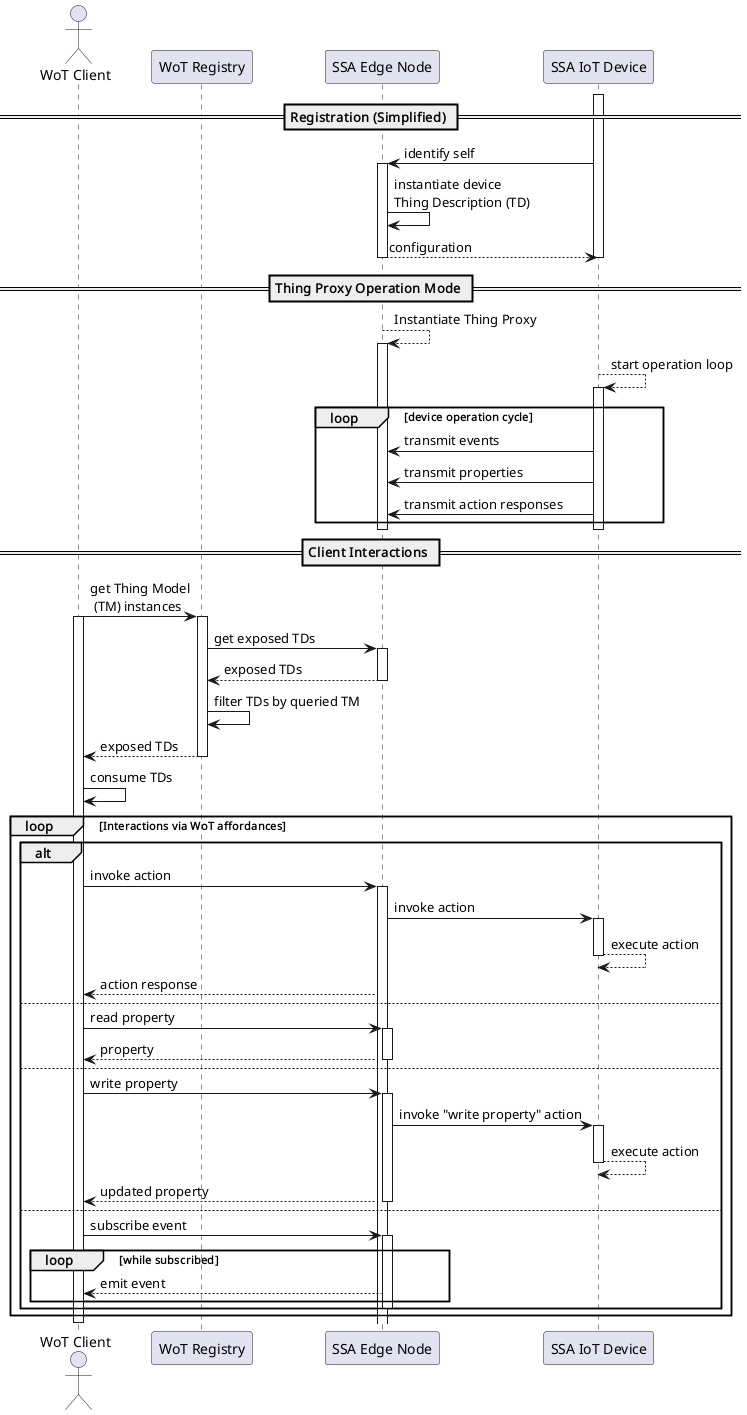

The diagram above was rendered by PlantUML. Its source (embedded in the PNG):
@startuml

actor "WoT Client" as client
participant "WoT Registry" as wot
participant "SSA Edge Node" as edge
participant "SSA IoT Device"  as device

== Registration (Simplified) ==

activate device
device -> edge : identify self
activate edge
edge -> edge : instantiate device\nThing Description (TD)
edge --> device : configuration
deactivate device
deactivate edge

== Thing Proxy Operation Mode ==

edge --> edge : Instantiate Thing Proxy
activate edge
device --> device : start operation loop
activate device

loop device operation cycle
    device -> edge : transmit events
    device -> edge : transmit properties
    device -> edge : transmit action responses
end
deactivate device
deactivate edge

== Client Interactions == 

client -> wot : get Thing Model\n (TM) instances
activate client
activate wot

wot -> edge : get exposed TDs
activate edge
edge --> wot : exposed TDs
deactivate edge

wot -> wot : filter TDs by queried TM
wot --> client : exposed TDs
deactivate wot

client -> client : consume TDs

loop Interactions via WoT affordances
    alt
        client -> edge : invoke action 
        activate edge

        edge -> device : invoke action 
        activate device 
        device --> device : execute action
        deactivate device

        deactivate device
        edge --> client : action response

    else 
        client -> edge : read property
        activate edge
        edge --> client : property
        deactivate edge

    else 
        client -> edge : write property
        activate edge

        edge -> device : invoke "write property" action
        activate device 
        device --> device: execute action
        deactivate device

        edge --> client : updated property
        deactivate edge

    else
        client -> edge : subscribe event
        activate edge
        loop while subscribed
            edge --> client : emit event
        end
        deactivate edge
    end
end

deactivate client
@enduml